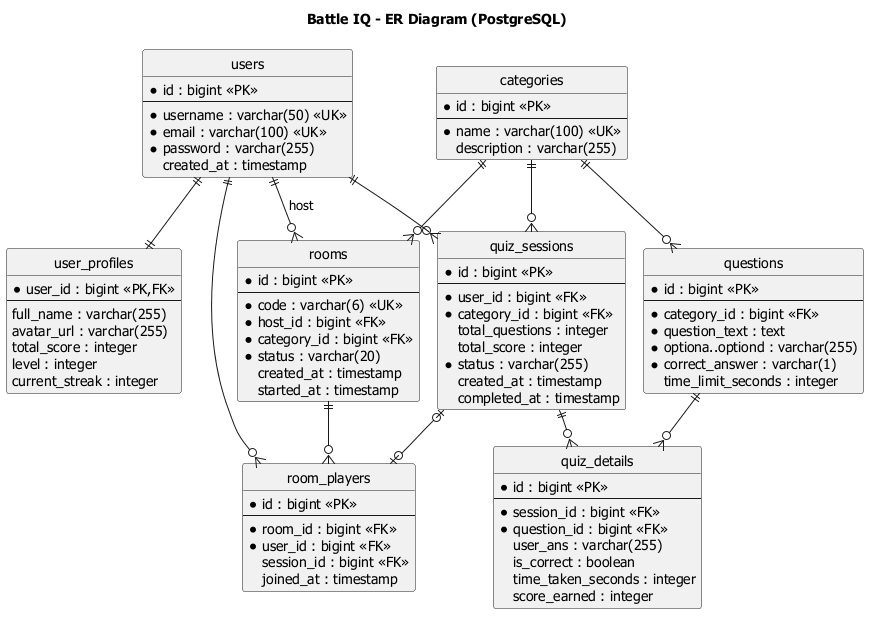

The diagram above was rendered by PlantUML. Its source (embedded in the PNG):
@startuml er-diagram
!pragma layout smetana
skinparam defaultFontName Tahoma
skinparam linetype ortho
hide circle
title Battle IQ - ER Diagram (PostgreSQL)

entity "users" as users {
    *id : bigint <<PK>>
    --
    *username : varchar(50) <<UK>>
    *email : varchar(100) <<UK>>
    *password : varchar(255)
    created_at : timestamp
}
entity "user_profiles" as profiles {
    *user_id : bigint <<PK,FK>>
    --
    full_name : varchar(255)
    avatar_url : varchar(255)
    total_score : integer
    level : integer
    current_streak : integer
}
entity "categories" as categories {
    *id : bigint <<PK>>
    --
    *name : varchar(100) <<UK>>
    description : varchar(255)
}
entity "questions" as questions {
    *id : bigint <<PK>>
    --
    *category_id : bigint <<FK>>
    *question_text : text
    *optiona..optiond : varchar(255)
    *correct_answer : varchar(1)
    time_limit_seconds : integer
}
entity "quiz_sessions" as sessions {
    *id : bigint <<PK>>
    --
    *user_id : bigint <<FK>>
    *category_id : bigint <<FK>>
    total_questions : integer
    total_score : integer
    *status : varchar(255)
    created_at : timestamp
    completed_at : timestamp
}
entity "quiz_details" as details {
    *id : bigint <<PK>>
    --
    *session_id : bigint <<FK>>
    *question_id : bigint <<FK>>
    user_ans : varchar(255)
    is_correct : boolean
    time_taken_seconds : integer
    score_earned : integer
}
entity "rooms" as rooms {
    *id : bigint <<PK>>
    --
    *code : varchar(6) <<UK>>
    *host_id : bigint <<FK>>
    *category_id : bigint <<FK>>
    *status : varchar(20)
    created_at : timestamp
    started_at : timestamp
}
entity "room_players" as players {
    *id : bigint <<PK>>
    --
    *room_id : bigint <<FK>>
    *user_id : bigint <<FK>>
    session_id : bigint <<FK>>
    joined_at : timestamp
}

users ||--|| profiles
users ||--o{ sessions
users ||--o{ rooms : host
users ||--o{ players
rooms ||--o{ players
categories ||--o{ rooms
categories ||--o{ questions
categories ||--o{ sessions
sessions ||--o{ details
questions ||--o{ details
sessions |o--o| players
@enduml